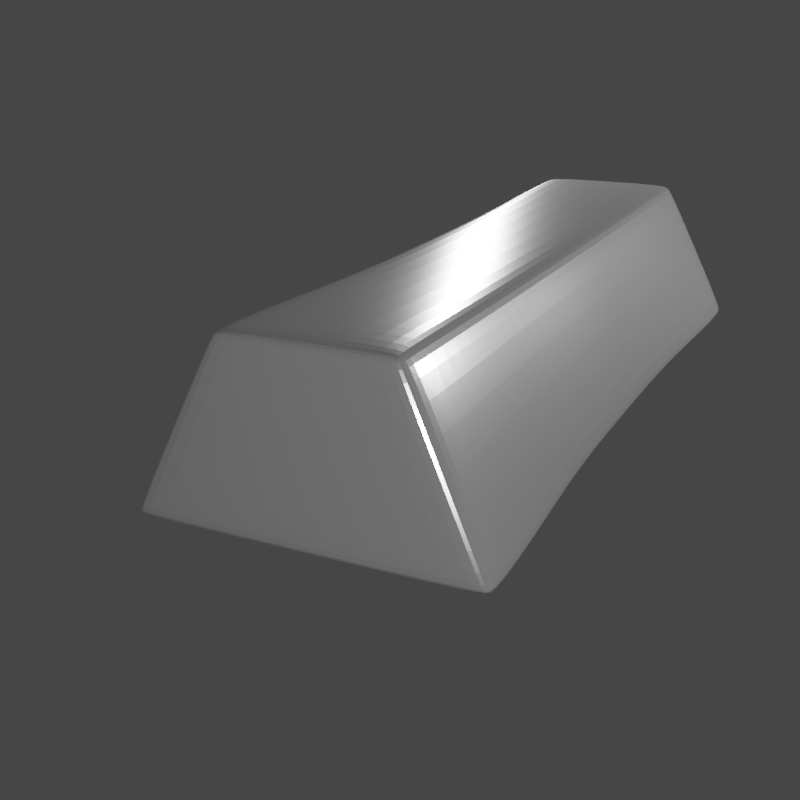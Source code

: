 # Source: iron.blend  (saved by Blender 2.91.10; exported with 4.5.12 LTS)
import bpy
from mathutils import Matrix  # noqa: F401  (used for matrix-valued properties, if any)

bpy.ops.wm.read_factory_settings(use_empty=True)
scene = bpy.context.scene
scene.name = 'Scene'

# ---- collections
col_collection = bpy.data.collections.new('Collection'); scene.collection.children.link(col_collection)

# ---- materials (node trees are filled in below, after node groups)
mat_material = bpy.data.materials.new('Material')
mat_material.alpha_threshold = 0.0
mat_material.use_transparent_shadow = False
mat_material.line_color = (0.0, 0.0, 0.0, 1.0)

# ---- material node trees
mat_material.use_nodes = True; mat_material.node_tree.nodes.clear()
_N = mat_material.node_tree.nodes; _L = mat_material.node_tree.links
n0 = _N.new('ShaderNodeOutputMaterial'); n0.name = 'Material Output'; n0.location = (300, 300)
n1 = _N.new('ShaderNodeBsdfPrincipled'); n1.name = 'Principled BSDF'; n1.location = (10, 300)
n1.distribution = 'GGX'
n1.subsurface_method = 'BURLEY'
n1.inputs[0].default_value = (0.5979, 0.5979, 0.5979, 1.0)
n1.inputs[1].default_value = 0.4955
n1.inputs[2].default_value = 0.2
n1.inputs[3].default_value = 1.45
n1.inputs[13].default_value = 0.3182
n1.inputs[14].default_value = (0.9705, 0.9705, 0.9705, 1.0)
n1.inputs[27].default_value = (0.0, 0.0, 0.0, 1.0)
n1.inputs[28].default_value = 1.0
_L.new(n1.outputs[0], n0.inputs[0])
n0.is_active_output = True

# ---- world
world_world = bpy.data.worlds.new('World'); scene.world = world_world
world_world.use_nodes = True; world_world.node_tree.nodes.clear()
_N = world_world.node_tree.nodes; _L = world_world.node_tree.links
n0 = _N.new('ShaderNodeOutputWorld'); n0.name = 'World Output'; n0.location = (300, 300)
n1 = _N.new('ShaderNodeBackground'); n1.name = 'Background'; n1.location = (10, 300)
n1.inputs[0].default_value = (0.05088, 0.05088, 0.05088, 1.0)
_L.new(n1.outputs[0], n0.inputs[0])
n0.is_active_output = True
world_world.color = (0.05088, 0.05088, 0.05088)
world_world.use_sun_shadow = False
world_world.sun_shadow_jitter_overblur = 0.0

# ---- cameras
cam_camera = bpy.data.cameras.new('Camera')
cam_camera.clip_end = 100.0
cam_camera.ortho_scale = 7.314

# ---- lights
light_light = bpy.data.lights.new('Light', 'POINT')
light_light.transmission_factor = 0.0
light_light.energy = 1000.0
light_light.shadow_soft_size = 0.1
light_light.shadow_maximum_resolution = 0.006
light_light.use_absolute_resolution = True
light_light_001 = bpy.data.lights.new('Light.001', 'POINT')
light_light_001.transmission_factor = 0.0
light_light_001.energy = 1000.0
light_light_001.shadow_soft_size = 0.1
light_light_001.shadow_maximum_resolution = 0.006
light_light_001.use_absolute_resolution = True
light_light_002 = bpy.data.lights.new('Light.002', 'POINT')
light_light_002.transmission_factor = 0.0
light_light_002.energy = 1000.0
light_light_002.shadow_soft_size = 0.1
light_light_002.shadow_maximum_resolution = 0.006
light_light_002.use_absolute_resolution = True

# ---- meshes
me_cube = bpy.data.meshes.new('Cube')
me_cube.from_pydata([(0.3749, 2.043, 0.3636), (0.3464, 1.959, 0.4395), (0.456, 1.966, 0.3705), (0.3538, 2.016, 0.4159), (0.4037, 2.006, 0.409), (0.4112, 1.961, 0.4208), (0.4313, 2.02, 0.3671), (0.7671, 2.044, -0.4395), (0.7228, 2.113, -0.3636), (0.8105, 2.037, -0.3705), (0.7519, 2.096, -0.4159), (0.795, 2.085, -0.4089), (0.7827, 2.091, -0.3671), (0.8138, 2.042, -0.4207), (0.4648, -1.964, 0.3776), (0.353, -1.957, 0.448), (0.3823, -2.043, 0.3708), (0.4192, -1.959, 0.429), (0.4116, -2.005, 0.4171), (0.3608, -2.015, 0.4241), (0.4398, -2.019, 0.3743), (0.8261, -2.036, -0.3776), (0.7372, -2.114, -0.3708), (0.7819, -2.043, -0.448), (0.7981, -2.091, -0.3743), (0.8105, -2.085, -0.4169), (0.7667, -2.096, -0.4241), (0.8293, -2.041, -0.4287), (-0.3749, 2.043, 0.3636), (-0.456, 1.966, 0.3705), (-0.3464, 1.959, 0.4395), (-0.4313, 2.02, 0.3671), (-0.4037, 2.006, 0.409), (-0.4112, 1.961, 0.4208), (-0.3538, 2.016, 0.4159), (-0.8105, 2.037, -0.3705), (-0.7228, 2.113, -0.3636), (-0.7671, 2.044, -0.4395), (-0.7827, 2.091, -0.3671), (-0.795, 2.085, -0.4089), (-0.7519, 2.096, -0.4159), (-0.8138, 2.042, -0.4207), (-0.4648, -1.964, 0.3776), (-0.3823, -2.043, 0.3708), (-0.353, -1.957, 0.448), (-0.4398, -2.019, 0.3743), (-0.4116, -2.005, 0.4171), (-0.3608, -2.015, 0.4241), (-0.4192, -1.959, 0.429), (-0.7819, -2.043, -0.448), (-0.7372, -2.114, -0.3708), (-0.8261, -2.036, -0.3776), (-0.7667, -2.096, -0.4241), (-0.8105, -2.085, -0.4169), (-0.7981, -2.091, -0.3743), (-0.8293, -2.041, -0.4287), (-0.7551, 1.512, -0.4327), (-0.7359, 1.008, -0.4217), (-0.7256, 0.5115, -0.4158), (-0.7256, 0.0, -0.4158), (-0.7256, -0.5115, -0.4158), (-0.7345, -1.01, -0.4209), (-0.7613, -1.508, -0.4362), (-0.8076, -1.506, -0.4175), (-0.7793, -1.009, -0.4029), (-0.7699, -0.511, -0.3981), (-0.7699, 0.0, -0.3981), (-0.7699, 0.511, -0.3981), (-0.7807, 1.007, -0.4036), (-0.801, 1.511, -0.4141), (-0.8042, -1.503, -0.3676), (-0.7761, -1.007, -0.3547), (-0.7668, -0.5098, -0.3505), (-0.7668, 0.0, -0.3505), (-0.7668, 0.5098, -0.3505), (-0.7775, 1.005, -0.3554), (-0.7977, 1.507, -0.3646), (0.3411, 1.45, 0.4328), (0.3327, 0.966, 0.4222), (0.3277, 0.4911, 0.4159), (0.3276, -8.941e-08, 0.4158), (0.3277, -0.4912, 0.4159), (0.3321, -0.9679, 0.4215), (0.344, -1.444, 0.4365), (0.4084, -1.445, 0.4179), (0.3943, -0.9685, 0.4036), (0.389, -0.4916, 0.3981), (0.389, -1.788e-07, 0.3981), (0.389, 0.4915, 0.3981), (0.395, 0.9667, 0.4042), (0.4049, 1.451, 0.4144), (0.4529, -1.449, 0.368), (0.4373, -0.9707, 0.3553), (0.4314, -0.4927, 0.3505), (0.4313, 5.96e-08, 0.3505), (0.4314, 0.4926, 0.3505), (0.438, 0.9689, 0.3559), (0.4491, 1.454, 0.3649), (-0.344, -1.444, 0.4365), (-0.3321, -0.9679, 0.4215), (-0.3277, -0.4912, 0.4159), (-0.3276, 8.941e-08, 0.4158), (-0.3277, 0.4911, 0.4159), (-0.3327, 0.966, 0.4222), (-0.3411, 1.45, 0.4328), (-0.4049, 1.451, 0.4144), (-0.395, 0.9667, 0.4042), (-0.389, 0.4915, 0.3981), (-0.389, 1.788e-07, 0.3981), (-0.389, -0.4916, 0.3981), (-0.3943, -0.9685, 0.4036), (-0.4084, -1.445, 0.4179), (-0.4491, 1.454, 0.3649), (-0.438, 0.9689, 0.3559), (-0.4314, 0.4926, 0.3505), (-0.4313, -5.96e-08, 0.3505), (-0.4314, -0.4927, 0.3505), (-0.4373, -0.9707, 0.3553), (-0.4529, -1.449, 0.368), (0.7613, -1.508, -0.4362), (0.7345, -1.01, -0.4209), (0.7256, -0.5115, -0.4158), (0.7256, 0.0, -0.4158), (0.7256, 0.5115, -0.4158), (0.7359, 1.008, -0.4217), (0.7551, 1.512, -0.4327), (0.801, 1.511, -0.4141), (0.7807, 1.007, -0.4036), (0.7699, 0.511, -0.3981), (0.7699, 0.0, -0.3981), (0.7699, -0.511, -0.3981), (0.7793, -1.009, -0.4029), (0.8076, -1.506, -0.4175), (0.7977, 1.507, -0.3646), (0.7775, 1.005, -0.3554), (0.7668, 0.5098, -0.3505), (0.7668, 0.0, -0.3505), (0.7668, -0.5098, -0.3505), (0.7761, -1.007, -0.3547), (0.8042, -1.503, -0.3676)], [], [(62, 119, 23, 49), (76, 112, 29, 35), (22, 16, 43, 50), (83, 98, 44, 15), (139, 91, 14, 21), (0, 3, 4, 6), (1, 5, 4, 3), (2, 6, 4, 5), (7, 10, 11, 13), (8, 12, 11, 10), (9, 13, 11, 12), (14, 17, 18, 20), (15, 19, 18, 17), (16, 20, 18, 19), (21, 24, 25, 27), (22, 26, 25, 24), (23, 27, 25, 26), (28, 31, 32, 34), (29, 33, 32, 31), (30, 34, 32, 33), (35, 38, 39, 41), (36, 40, 39, 38), (37, 41, 39, 40), (42, 45, 46, 48), (43, 47, 46, 45), (44, 48, 46, 47), (49, 52, 53, 55), (50, 54, 53, 52), (51, 55, 53, 54), (62, 49, 55, 63), (63, 55, 51, 70), (7, 37, 40, 10), (10, 40, 36, 8), (2, 9, 12, 6), (6, 12, 8, 0), (50, 43, 45, 54), (54, 45, 42, 51), (16, 22, 24, 20), (20, 24, 21, 14), (28, 36, 38, 31), (31, 38, 35, 29), (15, 44, 47, 19), (19, 47, 43, 16), (83, 15, 17, 84), (84, 17, 14, 91), (49, 23, 26, 52), (52, 26, 22, 50), (104, 30, 33, 105), (105, 33, 29, 112), (30, 1, 3, 34), (34, 3, 0, 28), (125, 7, 13, 126), (126, 13, 9, 133), (36, 28, 0, 8), (27, 132, 139, 21), (132, 131, 138, 139), (131, 130, 137, 138), (130, 129, 136, 137), (129, 128, 135, 136), (128, 127, 134, 135), (127, 126, 133, 134), (23, 119, 132, 27), (119, 120, 131, 132), (120, 121, 130, 131), (121, 122, 129, 130), (122, 123, 128, 129), (123, 124, 127, 128), (124, 125, 126, 127), (48, 111, 118, 42), (111, 110, 117, 118), (110, 109, 116, 117), (109, 108, 115, 116), (108, 107, 114, 115), (107, 106, 113, 114), (106, 105, 112, 113), (44, 98, 111, 48), (98, 99, 110, 111), (99, 100, 109, 110), (100, 101, 108, 109), (101, 102, 107, 108), (102, 103, 106, 107), (103, 104, 105, 106), (5, 90, 97, 2), (90, 89, 96, 97), (89, 88, 95, 96), (88, 87, 94, 95), (87, 86, 93, 94), (86, 85, 92, 93), (85, 84, 91, 92), (1, 77, 90, 5), (77, 78, 89, 90), (78, 79, 88, 89), (79, 80, 87, 88), (80, 81, 86, 87), (81, 82, 85, 86), (82, 83, 84, 85), (41, 69, 76, 35), (69, 68, 75, 76), (68, 67, 74, 75), (67, 66, 73, 74), (66, 65, 72, 73), (65, 64, 71, 72), (64, 63, 70, 71), (37, 56, 69, 41), (56, 57, 68, 69), (57, 58, 67, 68), (58, 59, 66, 67), (59, 60, 65, 66), (60, 61, 64, 65), (61, 62, 63, 64), (9, 2, 97, 133), (133, 97, 96, 134), (134, 96, 95, 135), (135, 95, 94, 136), (136, 94, 93, 137), (137, 93, 92, 138), (138, 92, 91, 139), (1, 30, 104, 77), (77, 104, 103, 78), (78, 103, 102, 79), (79, 102, 101, 80), (80, 101, 100, 81), (81, 100, 99, 82), (82, 99, 98, 83), (51, 42, 118, 70), (70, 118, 117, 71), (71, 117, 116, 72), (72, 116, 115, 73), (73, 115, 114, 74), (74, 114, 113, 75), (75, 113, 112, 76), (37, 7, 125, 56), (56, 125, 124, 57), (57, 124, 123, 58), (58, 123, 122, 59), (59, 122, 121, 60), (60, 121, 120, 61), (61, 120, 119, 62)])
_uv = me_cube.uv_layers.new(name='UVMap')
_uv.uv.foreach_set('vector', [0.1363, 0.7155, 0.3637, 0.7155, 0.3637, 0.7457, 0.1363, 0.7457, 0.3946, 0.2155, 0.6054, 0.2154, 0.6054, 0.2456, 0.3946, 0.2457, 0.3967, 0.7637, 0.6033, 0.7698, 0.6033, 0.9802, 0.3967, 0.9863, 0.6476, 0.7154, 0.8524, 0.7154, 0.8524, 0.7456, 0.6476, 0.7456, 0.3946, 0.7155, 0.6054, 0.7154, 0.6054, 0.7456, 0.3946, 0.7457, 0.6033, 0.4802, 0.625, 0.4795, 0.6236, 0.4987, 0.6078, 0.5, 0.6476, 0.5044, 0.625, 0.5043, 0.6236, 0.4987, 0.6455, 0.5, 0.6054, 0.5044, 0.6078, 0.5, 0.6236, 0.4987, 0.625, 0.5043, 0.3637, 0.5043, 0.3614, 0.5, 0.377, 0.5007, 0.375, 0.5044, 0.3967, 0.4863, 0.3991, 0.5, 0.377, 0.5007, 0.375, 0.4864, 0.3946, 0.5043, 0.375, 0.5044, 0.377, 0.5007, 0.3991, 0.5, 0.6054, 0.7456, 0.625, 0.7457, 0.6255, 0.7494, 0.6078, 0.75, 0.6476, 0.7456, 0.6455, 0.75, 0.6255, 0.7494, 0.625, 0.7457, 0.6033, 0.7698, 0.6078, 0.75, 0.6255, 0.7494, 0.625, 0.7705, 0.3946, 0.7457, 0.3991, 0.75, 0.3794, 0.7518, 0.375, 0.7456, 0.3967, 0.7637, 0.375, 0.7636, 0.3794, 0.7518, 0.3991, 0.75, 0.3637, 0.7457, 0.375, 0.7456, 0.3794, 0.7518, 0.3614, 0.75, 0.6033, 0.2698, 0.6078, 0.25, 0.6207, 0.25, 0.625, 0.2705, 0.6054, 0.2456, 0.625, 0.2457, 0.625, 0.2483, 0.6078, 0.25, 0.8524, 0.5044, 0.8545, 0.5, 0.8693, 0.5, 0.875, 0.5043, 0.3946, 0.2457, 0.3991, 0.25, 0.3882, 0.25, 0.375, 0.2456, 0.3967, 0.2637, 0.375, 0.2636, 0.375, 0.2572, 0.3991, 0.25, 0.1363, 0.5043, 0.125, 0.5044, 0.125, 0.502, 0.1386, 0.5, 0.6054, 0.004405, 0.6078, 0.0, 0.6207, 0.0, 0.625, 0.004345, 0.6033, 0.9802, 0.625, 0.9795, 0.625, 0.9943, 0.6078, 1.0, 0.8524, 0.7456, 0.875, 0.7457, 0.875, 0.7483, 0.8545, 0.75, 0.1363, 0.7457, 0.1386, 0.75, 0.1322, 0.75, 0.125, 0.7456, 0.3967, 0.9863, 0.3991, 1.0, 0.3882, 1.0, 0.375, 0.9864, 0.3946, 0.004332, 0.375, 0.004382, 0.375, 0.001975, 0.3991, 0.0, 0.1363, 0.7155, 0.1363, 0.7457, 0.125, 0.7456, 0.125, 0.7155, 0.375, 0.03454, 0.375, 0.004382, 0.3946, 0.004332, 0.3946, 0.0345, 0.3637, 0.5043, 0.1363, 0.5043, 0.1386, 0.5, 0.3614, 0.5, 0.375, 0.4864, 0.375, 0.2636, 0.3967, 0.2637, 0.3967, 0.4863, 0.6054, 0.5044, 0.3946, 0.5043, 0.3991, 0.5, 0.6078, 0.5, 0.6078, 0.5, 0.3991, 0.5, 0.3967, 0.4863, 0.6033, 0.4802, 0.3967, 0.9863, 0.6033, 0.9802, 0.6078, 1.0, 0.3991, 1.0, 0.3991, 0.0, 0.6078, 0.0, 0.6054, 0.004405, 0.3946, 0.004332, 0.6033, 0.7698, 0.3967, 0.7637, 0.3991, 0.75, 0.6078, 0.75, 0.6078, 0.75, 0.3991, 0.75, 0.3946, 0.7457, 0.6054, 0.7456, 0.6033, 0.2698, 0.3967, 0.2637, 0.3991, 0.25, 0.6078, 0.25, 0.6078, 0.25, 0.3991, 0.25, 0.3946, 0.2457, 0.6054, 0.2456, 0.6476, 0.7456, 0.8524, 0.7456, 0.8545, 0.75, 0.6455, 0.75, 0.625, 0.7705, 0.625, 0.9795, 0.6033, 0.9802, 0.6033, 0.7698, 0.6476, 0.7154, 0.6476, 0.7456, 0.625, 0.7457, 0.625, 0.7155, 0.625, 0.7155, 0.625, 0.7457, 0.6054, 0.7456, 0.6054, 0.7154, 0.1363, 0.7457, 0.3637, 0.7457, 0.3614, 0.75, 0.1386, 0.75, 0.375, 0.9864, 0.375, 0.7636, 0.3967, 0.7637, 0.3967, 0.9863, 0.8524, 0.5346, 0.8524, 0.5044, 0.875, 0.5043, 0.875, 0.5345, 0.625, 0.2155, 0.625, 0.2457, 0.6054, 0.2456, 0.6054, 0.2154, 0.8524, 0.5044, 0.6476, 0.5044, 0.6455, 0.5, 0.8545, 0.5, 0.625, 0.2705, 0.625, 0.4795, 0.6033, 0.4802, 0.6033, 0.2698, 0.3637, 0.5345, 0.3637, 0.5043, 0.375, 0.5044, 0.375, 0.5345, 0.375, 0.5345, 0.375, 0.5044, 0.3946, 0.5043, 0.3946, 0.5345, 0.3967, 0.2637, 0.6033, 0.2698, 0.6033, 0.4802, 0.3967, 0.4863, 0.375, 0.7456, 0.375, 0.7155, 0.3946, 0.7155, 0.3946, 0.7457, 0.375, 0.7155, 0.375, 0.6853, 0.3946, 0.6853, 0.3946, 0.7155, 0.375, 0.6853, 0.375, 0.6552, 0.3946, 0.6552, 0.3946, 0.6853, 0.375, 0.6552, 0.375, 0.625, 0.3946, 0.625, 0.3946, 0.6552, 0.375, 0.625, 0.375, 0.5948, 0.3946, 0.5948, 0.3946, 0.625, 0.375, 0.5948, 0.375, 0.5647, 0.3946, 0.5647, 0.3946, 0.5948, 0.375, 0.5647, 0.375, 0.5345, 0.3946, 0.5345, 0.3946, 0.5647, 0.3637, 0.7457, 0.3637, 0.7155, 0.375, 0.7155, 0.375, 0.7456, 0.3637, 0.7155, 0.3637, 0.6854, 0.375, 0.6853, 0.375, 0.7155, 0.3637, 0.6854, 0.3637, 0.6552, 0.375, 0.6552, 0.375, 0.6853, 0.3637, 0.6552, 0.3637, 0.625, 0.375, 0.625, 0.375, 0.6552, 0.3637, 0.625, 0.3637, 0.5948, 0.375, 0.5948, 0.375, 0.625, 0.3637, 0.5948, 0.3637, 0.5646, 0.375, 0.5647, 0.375, 0.5948, 0.3637, 0.5646, 0.3637, 0.5345, 0.375, 0.5345, 0.375, 0.5647, 0.625, 0.004345, 0.625, 0.03451, 0.6054, 0.03455, 0.6054, 0.004405, 0.625, 0.03451, 0.625, 0.06467, 0.6054, 0.0647, 0.6054, 0.03455, 0.625, 0.06467, 0.625, 0.09484, 0.6054, 0.09485, 0.6054, 0.0647, 0.625, 0.09484, 0.625, 0.125, 0.6054, 0.125, 0.6054, 0.09485, 0.625, 0.125, 0.625, 0.1552, 0.6054, 0.1551, 0.6054, 0.125, 0.625, 0.1552, 0.625, 0.1853, 0.6054, 0.1853, 0.6054, 0.1551, 0.625, 0.1853, 0.625, 0.2155, 0.6054, 0.2154, 0.6054, 0.1853, 0.8524, 0.7456, 0.8524, 0.7154, 0.875, 0.7155, 0.875, 0.7457, 0.8524, 0.7154, 0.8524, 0.6853, 0.875, 0.6853, 0.875, 0.7155, 0.8524, 0.6853, 0.8524, 0.6551, 0.875, 0.6552, 0.875, 0.6853, 0.8524, 0.6551, 0.8524, 0.625, 0.875, 0.625, 0.875, 0.6552, 0.8524, 0.625, 0.8524, 0.5949, 0.875, 0.5948, 0.875, 0.625, 0.8524, 0.5949, 0.8524, 0.5647, 0.875, 0.5647, 0.875, 0.5948, 0.8524, 0.5647, 0.8524, 0.5346, 0.875, 0.5345, 0.875, 0.5647, 0.625, 0.5043, 0.625, 0.5345, 0.6054, 0.5346, 0.6054, 0.5044, 0.625, 0.5345, 0.625, 0.5647, 0.6054, 0.5647, 0.6054, 0.5346, 0.625, 0.5647, 0.625, 0.5948, 0.6054, 0.5949, 0.6054, 0.5647, 0.625, 0.5948, 0.625, 0.625, 0.6054, 0.625, 0.6054, 0.5949, 0.625, 0.625, 0.625, 0.6552, 0.6054, 0.6551, 0.6054, 0.625, 0.625, 0.6552, 0.625, 0.6853, 0.6054, 0.6853, 0.6054, 0.6551, 0.625, 0.6853, 0.625, 0.7155, 0.6054, 0.7154, 0.6054, 0.6853, 0.6476, 0.5044, 0.6476, 0.5346, 0.625, 0.5345, 0.625, 0.5043, 0.6476, 0.5346, 0.6476, 0.5647, 0.625, 0.5647, 0.625, 0.5345, 0.6476, 0.5647, 0.6476, 0.5949, 0.625, 0.5948, 0.625, 0.5647, 0.6476, 0.5949, 0.6476, 0.625, 0.625, 0.625, 0.625, 0.5948, 0.6476, 0.625, 0.6476, 0.6551, 0.625, 0.6552, 0.625, 0.625, 0.6476, 0.6551, 0.6476, 0.6853, 0.625, 0.6853, 0.625, 0.6552, 0.6476, 0.6853, 0.6476, 0.7154, 0.625, 0.7155, 0.625, 0.6853, 0.375, 0.2456, 0.375, 0.2155, 0.3946, 0.2155, 0.3946, 0.2457, 0.375, 0.2155, 0.375, 0.1853, 0.3946, 0.1853, 0.3946, 0.2155, 0.375, 0.1853, 0.375, 0.1552, 0.3946, 0.1552, 0.3946, 0.1853, 0.375, 0.1552, 0.375, 0.125, 0.3946, 0.125, 0.3946, 0.1552, 0.375, 0.125, 0.375, 0.09485, 0.3946, 0.09483, 0.3946, 0.125, 0.375, 0.09485, 0.375, 0.06469, 0.3946, 0.06467, 0.3946, 0.09483, 0.375, 0.06469, 0.375, 0.03454, 0.3946, 0.0345, 0.3946, 0.06467, 0.1363, 0.5043, 0.1363, 0.5345, 0.125, 0.5345, 0.125, 0.5044, 0.1363, 0.5345, 0.1363, 0.5646, 0.125, 0.5647, 0.125, 0.5345, 0.1363, 0.5646, 0.1363, 0.5948, 0.125, 0.5948, 0.125, 0.5647, 0.1363, 0.5948, 0.1363, 0.625, 0.125, 0.625, 0.125, 0.5948, 0.1363, 0.625, 0.1363, 0.6552, 0.125, 0.6552, 0.125, 0.625, 0.1363, 0.6552, 0.1363, 0.6854, 0.125, 0.6853, 0.125, 0.6552, 0.1363, 0.6854, 0.1363, 0.7155, 0.125, 0.7155, 0.125, 0.6853, 0.3946, 0.5043, 0.6054, 0.5044, 0.6054, 0.5346, 0.3946, 0.5345, 0.3946, 0.5345, 0.6054, 0.5346, 0.6054, 0.5647, 0.3946, 0.5647, 0.3946, 0.5647, 0.6054, 0.5647, 0.6054, 0.5949, 0.3946, 0.5948, 0.3946, 0.5948, 0.6054, 0.5949, 0.6054, 0.625, 0.3946, 0.625, 0.3946, 0.625, 0.6054, 0.625, 0.6054, 0.6551, 0.3946, 0.6552, 0.3946, 0.6552, 0.6054, 0.6551, 0.6054, 0.6853, 0.3946, 0.6853, 0.3946, 0.6853, 0.6054, 0.6853, 0.6054, 0.7154, 0.3946, 0.7155, 0.6476, 0.5044, 0.8524, 0.5044, 0.8524, 0.5346, 0.6476, 0.5346, 0.6476, 0.5346, 0.8524, 0.5346, 0.8524, 0.5647, 0.6476, 0.5647, 0.6476, 0.5647, 0.8524, 0.5647, 0.8524, 0.5949, 0.6476, 0.5949, 0.6476, 0.5949, 0.8524, 0.5949, 0.8524, 0.625, 0.6476, 0.625, 0.6476, 0.625, 0.8524, 0.625, 0.8524, 0.6551, 0.6476, 0.6551, 0.6476, 0.6551, 0.8524, 0.6551, 0.8524, 0.6853, 0.6476, 0.6853, 0.6476, 0.6853, 0.8524, 0.6853, 0.8524, 0.7154, 0.6476, 0.7154, 0.3946, 0.004332, 0.6054, 0.004405, 0.6054, 0.03455, 0.3946, 0.0345, 0.3946, 0.0345, 0.6054, 0.03455, 0.6054, 0.0647, 0.3946, 0.06467, 0.3946, 0.06467, 0.6054, 0.0647, 0.6054, 0.09485, 0.3946, 0.09483, 0.3946, 0.09483, 0.6054, 0.09485, 0.6054, 0.125, 0.3946, 0.125, 0.3946, 0.125, 0.6054, 0.125, 0.6054, 0.1551, 0.3946, 0.1552, 0.3946, 0.1552, 0.6054, 0.1551, 0.6054, 0.1853, 0.3946, 0.1853, 0.3946, 0.1853, 0.6054, 0.1853, 0.6054, 0.2154, 0.3946, 0.2155, 0.1363, 0.5043, 0.3637, 0.5043, 0.3637, 0.5345, 0.1363, 0.5345, 0.1363, 0.5345, 0.3637, 0.5345, 0.3637, 0.5646, 0.1363, 0.5646, 0.1363, 0.5646, 0.3637, 0.5646, 0.3637, 0.5948, 0.1363, 0.5948, 0.1363, 0.5948, 0.3637, 0.5948, 0.3637, 0.625, 0.1363, 0.625, 0.1363, 0.625, 0.3637, 0.625, 0.3637, 0.6552, 0.1363, 0.6552, 0.1363, 0.6552, 0.3637, 0.6552, 0.3637, 0.6854, 0.1363, 0.6854, 0.1363, 0.6854, 0.3637, 0.6854, 0.3637, 0.7155, 0.1363, 0.7155])
me_cube.materials.append(mat_material)
me_cube.use_remesh_preserve_volume = False
me_cube.use_remesh_preserve_attributes = False
me_cube.use_mirror_vertex_groups = False
me_cube.update()

# ---- objects
ob_cube = bpy.data.objects.new('Cube', me_cube)
ob_light = bpy.data.objects.new('Light', light_light)
ob_camera = bpy.data.objects.new('Camera', cam_camera)
ob_light_001 = bpy.data.objects.new('Light.001', light_light_001)
ob_light_002 = bpy.data.objects.new('Light.002', light_light_002)

# ---- transforms, parenting, visibility, modifiers, constraints
ob_cube.location = (0.0, 0.0, 0.0)
ob_cube.lock_rotations_4d = False
ob_cube.empty_display_type = 'ARROWS'
ob_cube.lineart.crease_threshold = 0.0
_m = ob_cube.modifiers.new('Subdivision', 'SUBSURF')
_m.uv_smooth = 'PRESERVE_CORNERS'
_m.levels = 2
ob_light.location = (-2.579, 5.816, 2.141)
ob_light.rotation_euler = (0.6503, 0.05522, 1.866)
ob_light.lock_rotations_4d = False
ob_light.empty_display_type = 'ARROWS'
ob_light.color = (0.0, 0.0, 0.0, 0.0)
ob_light.lineart.crease_threshold = 0.0
ob_camera.location = (2.142, -5.423, 1.694)
ob_camera.rotation_euler = (1.213, 0.01208, 0.4636)
ob_camera.lock_rotations_4d = False
ob_camera.empty_display_type = 'ARROWS'
ob_camera.color = (0.0, 0.0, 0.0, 0.0)
ob_camera.display_type = 'WIRE'
ob_camera.lineart.crease_threshold = 0.0
ob_light_001.location = (5.018, 5.816, 2.141)
ob_light_001.rotation_euler = (0.6503, 0.05522, 1.866)
ob_light_001.lock_rotations_4d = False
ob_light_001.empty_display_type = 'ARROWS'
ob_light_001.color = (0.0, 0.0, 0.0, 0.0)
ob_light_001.lineart.crease_threshold = 0.0
ob_light_002.location = (5.018, -8.096, 2.141)
ob_light_002.rotation_euler = (0.6503, 0.05522, 1.866)
ob_light_002.lock_rotations_4d = False
ob_light_002.empty_display_type = 'ARROWS'
ob_light_002.color = (0.0, 0.0, 0.0, 0.0)
ob_light_002.lineart.crease_threshold = 0.0

# ---- collection membership
col_collection.objects.link(ob_cube)
col_collection.objects.link(ob_light)
col_collection.objects.link(ob_camera)
col_collection.objects.link(ob_light_001)
col_collection.objects.link(ob_light_002)

# ---- scene / render settings (as saved in the file)
scene.camera = ob_camera
scene.frame_start = 1; scene.frame_end = 250; scene.frame_set(1)
scene.render.engine = 'BLENDER_EEVEE_NEXT'
scene.render.resolution_x = 128
scene.render.resolution_y = 128
scene.render.film_transparent = True
scene.cycles.use_denoising = False
scene.cycles.samples = 128
scene.cycles.sampling_pattern = 'TABULATED_SOBOL'
scene.cycles.use_adaptive_sampling = False
scene.cycles.use_light_tree = False
scene.view_settings.view_transform = 'Filmic'
bpy.context.view_layer.update()
